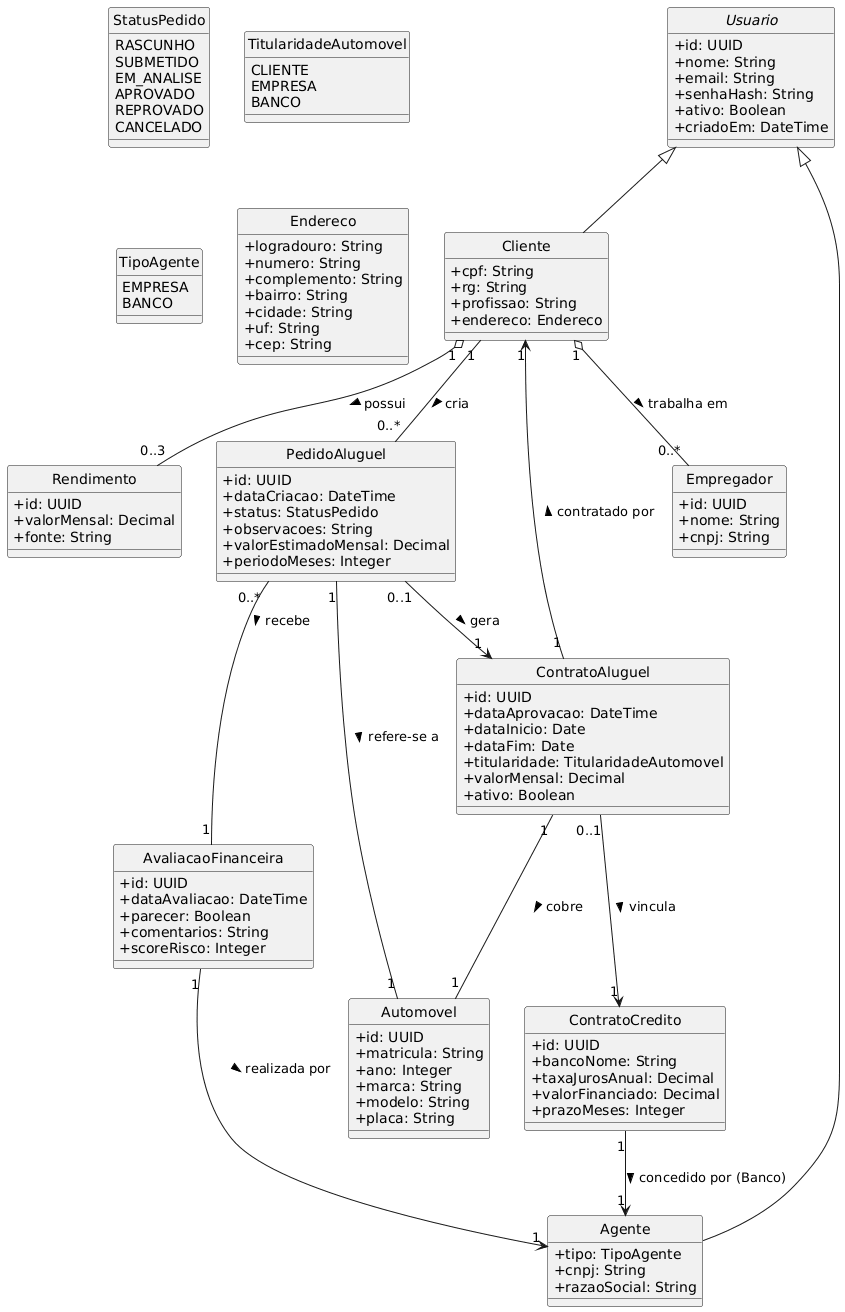

The diagram above was rendered by PlantUML. Its source (embedded in the PNG):
@startuml
hide circle
skinparam classAttributeIconSize 0

' ===== ENUMS =====
enum StatusPedido {
  RASCUNHO
  SUBMETIDO
  EM_ANALISE
  APROVADO
  REPROVADO
  CANCELADO
}

enum TitularidadeAutomovel {
  CLIENTE
  EMPRESA
  BANCO
}

enum TipoAgente {
  EMPRESA
  BANCO
}

' ===== VALUE OBJECT =====
class Endereco {
  +logradouro: String
  +numero: String
  +complemento: String
  +bairro: String
  +cidade: String
  +uf: String
  +cep: String
}

' ===== USUÁRIOS =====
abstract class Usuario {
  +id: UUID
  +nome: String
  +email: String
  +senhaHash: String
  +ativo: Boolean
  +criadoEm: DateTime
}

class Cliente extends Usuario {
  +cpf: String
  +rg: String
  +profissao: String
  +endereco: Endereco
}

class Agente extends Usuario {
  +tipo: TipoAgente
  +cnpj: String
  +razaoSocial: String
}

' ===== PERFIL FINANCEIRO =====
class Empregador {
  +id: UUID
  +nome: String
  +cnpj: String
}

class Rendimento {
  +id: UUID
  +valorMensal: Decimal
  +fonte: String
}

Cliente "1" o-- "0..3" Rendimento : possui >
Cliente "1" o-- "0..*" Empregador : trabalha em >

' ===== DOMÍNIO =====
class Automovel {
  +id: UUID
  +matricula: String
  +ano: Integer
  +marca: String
  +modelo: String
  +placa: String
}

class PedidoAluguel {
  +id: UUID
  +dataCriacao: DateTime
  +status: StatusPedido
  +observacoes: String
  +valorEstimadoMensal: Decimal
  +periodoMeses: Integer
}

class AvaliacaoFinanceira {
  +id: UUID
  +dataAvaliacao: DateTime
  +parecer: Boolean
  +comentarios: String
  +scoreRisco: Integer
}

class ContratoAluguel {
  +id: UUID
  +dataAprovacao: DateTime
  +dataInicio: Date
  +dataFim: Date
  +titularidade: TitularidadeAutomovel
  +valorMensal: Decimal
  +ativo: Boolean
}

class ContratoCredito {
  +id: UUID
  +bancoNome: String
  +taxaJurosAnual: Decimal
  +valorFinanciado: Decimal
  +prazoMeses: Integer
}

' ===== RELACIONAMENTOS =====
Cliente "1" -- "0..*" PedidoAluguel : cria >
PedidoAluguel "1" -- "1" Automovel : refere-se a >
PedidoAluguel "0..*" -- "1" AvaliacaoFinanceira : recebe >
AvaliacaoFinanceira "1" --> "1" Agente : realizada por >
PedidoAluguel "0..1" --> "1" ContratoAluguel : gera >

ContratoAluguel "1" -- "1" Automovel : cobre >
ContratoAluguel "1" --> "1" Cliente : contratado por >
ContratoAluguel "0..1" --> "1" ContratoCredito : vincula >
ContratoCredito "1" --> "1" Agente : concedido por (Banco) >
@enduml